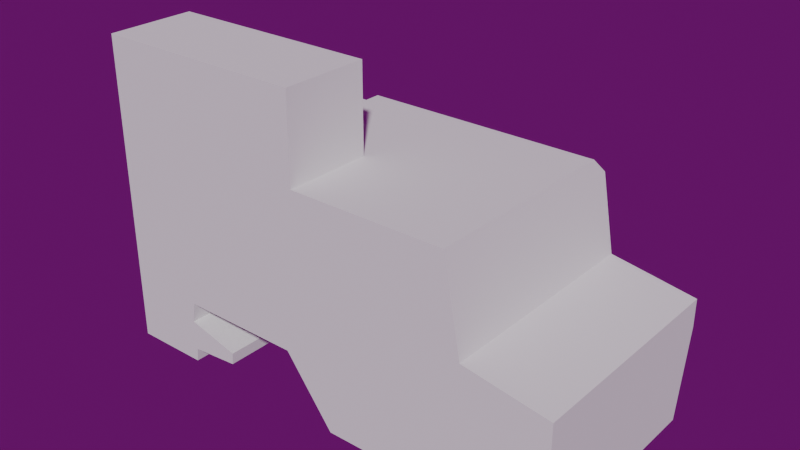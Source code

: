 # Source: intrude_04.blend  (saved by Blender 4.5.88; exported with 4.5.12 LTS)
import bpy
from mathutils import Matrix  # noqa: F401  (used for matrix-valued properties, if any)

bpy.ops.wm.read_factory_settings(use_empty=True)
scene = bpy.context.scene
scene.name = 'Scene'

# ---- collections
col_ref = bpy.data.collections.new('ref'); scene.collection.children.link(col_ref)
col_decals = bpy.data.collections.new('_Decals'); scene.collection.children.link(col_decals)
col_panel = bpy.data.collections.new('Panel'); col_decals.children.link(col_panel)
col_mesh = bpy.data.collections.new('mesh'); scene.collection.children.link(col_mesh)

# ---- images (referenced by path relative to the original .blend; pixels are not part of the script)
import os
ASSET_DIR = os.environ.get("B2B_ASSET_DIR", "")  # directory of the original .blend (textures are referenced by path, not embedded)
HERE = os.path.dirname(os.path.abspath(__file__))  # packed textures are extracted next to this script under _unpacked/

def load_image(name, relpath, width, height, colorspace="sRGB"):
    """Load a texture the original file referenced (path relative to the .blend, or extracted next to this script)."""
    p = next((c for c in (os.path.join(HERE, relpath), os.path.join(ASSET_DIR, relpath)) if relpath and os.path.exists(c)), "")
    if p:
        img = bpy.data.images.load(p, check_existing=True)
        img.name = name
    else:  # same state as the original file: an image datablock whose file is absent (Cycles renders it pink)
        img = bpy.data.images.new(name, width, height)
        img.source = "FILE"
        img.filepath = "//" + (relpath or name)
    img.colorspace_settings.name = colorspace
    return img
img_overcast_soil_puresky_4k_exr = load_image('overcast_soil_puresky_4k.exr', 'overcast_soil_puresky_4k.exr', 1024, 1024, 'Linear Rec.709')

# ---- world
world_world = bpy.data.worlds.new('World'); scene.world = world_world
world_world.use_nodes = True; world_world.node_tree.nodes.clear()
_N = world_world.node_tree.nodes; _L = world_world.node_tree.links
n0 = _N.new('ShaderNodeOutputWorld'); n0.name = 'World Output'; n0.location = (200, 100)
n1 = _N.new('ShaderNodeBackground'); n1.name = 'Background'; n1.location = (-292, 76)
n1.inputs[1].default_value = 0.1
n2 = _N.new('ShaderNodeTexEnvironment'); n2.name = 'Environment Texture'; n2.location = (-843, 83)
n2.image = img_overcast_soil_puresky_4k_exr
n3 = _N.new('ShaderNodeBrightContrast'); n3.name = 'Brightness/Contrast'; n3.location = (-502, 223)
n3.inputs[2].default_value = 0.69
n4 = _N.new('ShaderNodeGamma'); n4.name = 'Gamma'; n4.location = (-514, 65)
n4.inputs[1].default_value = 2.1
_L.new(n1.outputs[0], n0.inputs[0])
_L.new(n2.outputs[0], n3.inputs[0])
_L.new(n3.outputs[0], n1.inputs[0])
n0.is_active_output = True
world_world.color = (0.05088, 0.05088, 0.05088)
world_world.sun_shadow_jitter_overblur = 0.0

# ---- meshes
me_cube_001 = bpy.data.meshes.new('Cube.001')
me_cube_001.from_pydata([(-3.212, -1.0, -1.0), (-3.212, -1.0, 1.0), (-2.074, 0.8586, 1.0), (1.0, -1.0, -1.0), (-1.292, -1.0, 1.0), (-3.212, -0.2095, 1.0), (-1.292, -0.2095, 1.0), (-1.292, -1.0, 1.773), (-3.212, -1.0, 1.773), (-3.212, -0.2095, 1.773), (-1.292, -0.2095, 1.773), (-3.212, 0.2545, -1.0), (1.0, 1.0, 0.0518), (-3.212, 0.5056, 0.0504), (0.2453, 1.0, 0.1791), (-3.212, 1.0, -0.1971), (-3.212, 0.8586, -1.0), (1.0, 0.8586, -1.0), (1.0, 1.0, -0.1971), (1.0, -1.0, 0.0518), (0.2453, -1.0, 0.1791), (0.09514, -1.0, 1.0), (-0.9791, 0.8586, -1.0), (-2.539, 0.8586, -1.0), (-1.415, 0.9603, -0.4223), (-2.513, 0.9602, -0.4232), (-2.542, 0.9274, -0.6092), (-2.073, 0.9057, -0.7326), (-2.083, 0.8868, -0.8398), (-2.525, 0.8803, -0.8769), (-3.212, 0.7093, 1.0), (-3.212, 1.0, 0.199), (-3.212, 0.7093, 0.3811), (-2.539, -1.0, -1.0), (-2.525, -1.0, -0.8769), (-2.073, -1.0, -0.7326), (-0.9791, -1.0, -1.0), (-2.083, -1.0, -0.8398), (-1.415, -1.0, -0.4223), (-2.542, -1.0, -0.6092), (-2.513, -1.0, -0.4232), (-2.074, 1.0, 0.8586), (0.09514, 0.8586, 1.0), (0.121, 1.0, 0.8586), (-1.263, 0.8586, 1.0), (-2.074, 1.0, 0.199), (-2.074, 0.7093, 0.3811), (-2.074, 0.7093, 1.0), (-3.212, 1.0, 0.0504), (-3.212, 0.2545, -0.3844)], [], [(7, 10, 9, 8), (6, 5, 9, 10), (5, 1, 8, 9), (1, 4, 7, 8), (4, 6, 10, 7), (15, 18, 17, 22, 24, 25, 26, 27, 28, 29, 23, 16), (19, 3, 17, 18, 12), (16, 11, 49, 13, 48, 15), (44, 6, 4, 21, 42), (19, 12, 14, 20), (48, 13, 49, 11, 0, 1, 5, 30, 32, 31), (22, 17, 3, 36), (33, 0, 11, 16, 23), (35, 39, 40, 38, 36, 3, 19, 20, 21, 4, 1, 0, 33, 34, 37), (33, 23, 29, 34), (34, 29, 28, 37), (37, 28, 27, 35), (35, 27, 26, 39), (39, 26, 25, 40), (40, 25, 24, 38), (38, 24, 22, 36), (30, 5, 6, 44, 2, 47), (21, 20, 14, 43, 42), (47, 2, 41, 45, 46), (41, 43, 14, 12, 18, 15, 48, 31, 45), (2, 44, 42, 43, 41), (31, 32, 46, 45), (32, 30, 47, 46)])
_uv = me_cube_001.uv_layers.new(name='UVMap')
_uv.uv.foreach_set('vector', [0.7611, 0.75, 0.7611, 0.6512, 0.875, 0.6512, 0.875, 0.75, 0.7611, 0.6512, 0.875, 0.6512, 0.875, 0.6512, 0.7611, 0.6512, 0.875, 0.6512, 0.875, 0.75, 0.875, 0.75, 0.875, 0.6512, 0.625, 1.0, 0.625, 0.8861, 0.625, 0.8861, 0.625, 1.0, 0.7611, 0.75, 0.7611, 0.6512, 0.7611, 0.6512, 0.7611, 0.75, 0.3927, 0.25, 0.3927, 0.5, 0.375, 0.5177, 0.2575, 0.5177, 0.3476, 0.4017, 0.3297, 0.3544, 0.2756, 0.4068, 0.2589, 0.4514, 0.2316, 0.4781, 0.1997, 0.4837, 0.1649, 0.5177, 0.125, 0.5177, 0.5065, 0.75, 0.375, 0.75, 0.375, 0.5177, 0.3927, 0.5, 0.5065, 0.5, 0.375, 0.2323, 0.375, 0.1568, 0.4346, 0.1568, 0.4752, 0.1882, 0.4407, 0.25, 0.3927, 0.25, 0.7593, 0.5177, 0.7611, 0.6512, 0.7611, 0.75, 0.6787, 0.75, 0.6787, 0.5177, 0.0, 0.0, 0.0, 0.0, 0.0, 0.0, 0.0, 0.0, 0.4407, 0.25, 0.4752, 0.1882, 0.4346, 0.1568, 0.375, 0.1568, 0.375, 0.0, 0.625, 0.0, 0.625, 0.09882, 0.625, 0.2137, 0.5191, 0.2137, 0.4696, 0.25, 0.2575, 0.5177, 0.375, 0.5177, 0.375, 0.75, 0.2575, 0.75, 0.1649, 0.75, 0.125, 0.75, 0.125, 0.5932, 0.125, 0.5177, 0.1649, 0.5177, 0.4084, 0.9324, 0.4239, 0.9603, 0.4471, 0.9585, 0.4472, 0.8933, 0.375, 0.8675, 0.375, 0.75, 0.5065, 0.75, 0.5224, 0.7948, 0.625, 0.8037, 0.625, 0.8861, 0.625, 1.0, 0.375, 1.0, 0.375, 0.9601, 0.3904, 0.9593, 0.395, 0.933, 0.0, 0.0, 0.0, 0.0, 0.0, 0.0, 0.0, 0.0, 0.0, 0.0, 0.0, 0.0, 0.0, 0.0, 0.0, 0.0, 0.0, 0.0, 0.0, 0.0, 0.0, 0.0, 0.0, 0.0, 0.0, 0.0, 0.0, 0.0, 0.0, 0.0, 0.0, 0.0, 0.0, 0.0, 0.0, 0.0, 0.0, 0.0, 0.0, 0.0, 0.0, 0.0, 0.0, 0.0, 0.0, 0.0, 0.0, 0.0, 0.0, 0.0, 0.0, 0.0, 0.0, 0.0, 0.0, 0.0, 0.875, 0.5363, 0.875, 0.6512, 0.7611, 0.6512, 0.7593, 0.5177, 0.8075, 0.5177, 0.8075, 0.5363, 0.0, 0.0, 0.0, 0.0, 0.0, 0.0, 0.0, 0.0, 0.0, 0.0, 0.0, 0.0, 0.0, 0.0, 0.0, 0.0, 0.0, 0.0, 0.0, 0.0, 0.5977, 0.3175, 0.6073, 0.4478, 0.5224, 0.4552, 0.5065, 0.5, 0.3927, 0.5, 0.3927, 0.25, 0.4407, 0.25, 0.4696, 0.25, 0.4703, 0.3175, 0.0, 0.0, 0.7593, 0.5177, 0.0, 0.0, 0.6073, 0.4478, 0.0, 0.0, 0.0, 0.0, 0.0, 0.0, 0.0, 0.0, 0.0, 0.0, 0.0, 0.0, 0.0, 0.0, 0.0, 0.0, 0.0, 0.0])
me_cube_001.update()
me_example_panels_014 = bpy.data.meshes.new('Example Panels_014')
me_example_panels_014.from_pydata([(-0.064, -0.0195, 0.0), (0.064, -0.0195, 0.0), (-0.064, 0.0195, 0.0), (0.064, 0.0195, 0.0), (-0.064, 0.0, 0.0), (0.064, 0.0, 0.0), (0.0, 0.0195, 0.0), (0.0, -0.0195, 0.0), (0.0, 0.0, 0.0)], [], [(8, 5, 3, 6), (8, 7, 1, 5), (8, 6, 2, 4), (8, 4, 0, 7)])
_uv = me_example_panels_014.uv_layers.new(name='UVMap')
_uv.uv.foreach_set('vector', [0.5, 0.5, 0.9999, 0.5, 0.9999, 0.9999, 0.5, 0.9999, 0.5, 0.5, 0.5, 0.9999, 0.9999, 0.9999, 0.9999, 0.5, 0.5, 0.5, 0.5, 0.9999, 0.9999, 0.9999, 0.9999, 0.5, 0.5, 0.5, 0.9999, 0.5, 0.9999, 0.9999, 0.5, 0.9999])
me_example_panels_014.materials.append(None)
me_example_panels_014.use_remesh_preserve_volume = False
me_example_panels_014.use_remesh_preserve_attributes = False
me_example_panels_014.use_mirror_vertex_groups = False
me_example_panels_014.update()

# ---- objects
ob_cube = bpy.data.objects.new('Cube', me_cube_001)
ob_empty = bpy.data.objects.new('Empty', None)
ob_example_panels_014 = bpy.data.objects.new('Example Panels_014', me_example_panels_014)

# ---- transforms, parenting, visibility, modifiers, constraints
ob_cube.location = (0.0, 0.0, 0.0)
ob_empty.location = (0.79, 0.9307, 0.9849)
ob_empty.rotation_euler = (1.571, -0.0, -1.571)
ob_empty.empty_display_type = 'IMAGE'
ob_empty.empty_display_size = 5.0
ob_example_panels_014.location = (0.0, 0.0, 0.0)
ob_example_panels_014.rotation_mode = 'QUATERNION'
ob_example_panels_014.rotation_quaternion = (1.0, 0.0, 0.0, 0.0)
ob_example_panels_014.visible_diffuse = False
ob_example_panels_014.visible_shadow = False
ob_example_panels_014.show_all_edges = True
ob_example_panels_014.lineart.crease_threshold = 0.0
_m = ob_example_panels_014.modifiers.new('Displace', 'DISPLACE')
_m.mid_level = 0.9998
_m = ob_example_panels_014.modifiers.new('NormalTransfer', 'DATA_TRANSFER')
_m.use_loop_data = True
_m.data_types_loops = {'CUSTOM_NORMAL'}
_m.loop_mapping = 'POLYINTERP_LNORPROJ'

# ---- collection membership
scene.collection.objects.link(ob_cube)
col_ref.objects.link(ob_empty)
col_panel.objects.link(ob_example_panels_014)

# ---- scene / render settings (as saved in the file)
scene.frame_start = 1; scene.frame_end = 250; scene.frame_set(1)
scene.render.engine = 'BLENDER_EEVEE_NEXT'
scene.eevee.gi_diffuse_bounces = 4
scene.eevee.gi_cubemap_resolution = '4096'
scene.eevee.taa_samples = 64
scene.eevee.use_gtao = True
bpy.context.view_layer.update()

# ---- added for rendering (the .blend has no active camera and no usable light): camera, sun
cam_auto = bpy.data.cameras.new('AutoCamera')
cam_auto.lens = 50.0
cam_auto.sensor_width = 36.0
cam_auto.clip_end = 1000.0
ob_auto_camera = bpy.data.objects.new('AutoCamera', cam_auto)
scene.collection.objects.link(ob_auto_camera)
ob_auto_camera.location = (3.91313, -6.0228, 4.40155)
ob_auto_camera.rotation_euler = (1.09748, -7.21219e-08, 0.694738)
scene.camera = ob_auto_camera
light_auto_sun = bpy.data.lights.new('AutoSun', 'SUN')
light_auto_sun.energy = 3.0
light_auto_sun.angle = 0.0523599
ob_auto_sun = bpy.data.objects.new('AutoSun', light_auto_sun)
scene.collection.objects.link(ob_auto_sun)
ob_auto_sun.rotation_euler = (0.872665, 0.174533, 0.523599)
bpy.context.view_layer.update()
